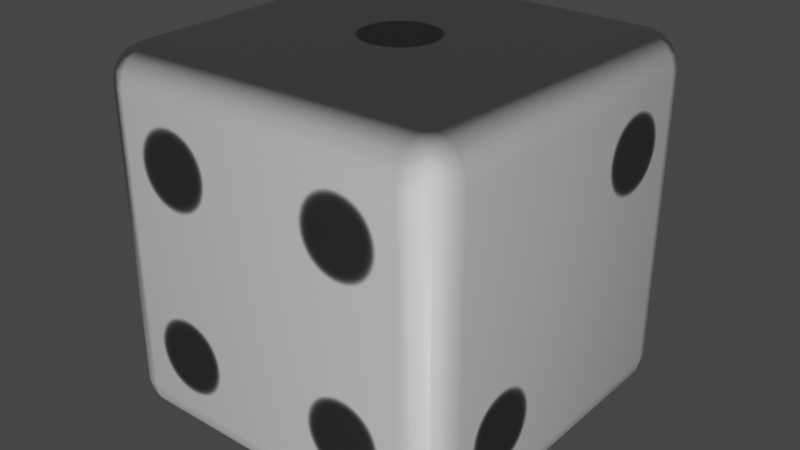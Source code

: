 # Source: Dice.blend  (saved by Blender 2.80.75; exported with 4.5.12 LTS)
import bpy
from mathutils import Matrix  # noqa: F401  (used for matrix-valued properties, if any)

bpy.ops.wm.read_factory_settings(use_empty=True)
scene = bpy.context.scene
scene.name = 'Scene'

# ---- collections
col_collection = bpy.data.collections.new('Collection'); scene.collection.children.link(col_collection)

# ---- images (referenced by path relative to the original .blend; pixels are not part of the script)
import os
ASSET_DIR = os.environ.get("B2B_ASSET_DIR", "")  # directory of the original .blend (textures are referenced by path, not embedded)
HERE = os.path.dirname(os.path.abspath(__file__))  # packed textures are extracted next to this script under _unpacked/

def load_image(name, relpath, width, height, colorspace="sRGB"):
    """Load a texture the original file referenced (path relative to the .blend, or extracted next to this script)."""
    p = next((c for c in (os.path.join(HERE, relpath), os.path.join(ASSET_DIR, relpath)) if relpath and os.path.exists(c)), "")
    if p:
        img = bpy.data.images.load(p, check_existing=True)
        img.name = name
    else:  # same state as the original file: an image datablock whose file is absent (Cycles renders it pink)
        img = bpy.data.images.new(name, width, height)
        img.source = "FILE"
        img.filepath = "//" + (relpath or name)
    img.colorspace_settings.name = colorspace
    return img
img_normal_tif = load_image('normal.tif', 'normal.tif', 1024, 1024, 'sRGB')
img_roughness_png = load_image('roughness.png', '_unpacked/roughness.3dd0b987.png', 1024, 1024, 'Non-Color')
img_albedo_png = load_image('albedo.png', '_unpacked/albedo.b946ae4e.png', 1024, 1024, 'sRGB')

# ---- materials (node trees are filled in below, after node groups)
mat_dice = bpy.data.materials.new('Dice')
mat_dice.use_transparent_shadow = False

# ---- material node trees
mat_dice.use_nodes = True; mat_dice.node_tree.nodes.clear()
_N = mat_dice.node_tree.nodes; _L = mat_dice.node_tree.links
n0 = _N.new('ShaderNodeNormalMap'); n0.name = 'Normal Map'; n0.location = (-156, -28)
n1 = _N.new('ShaderNodeTexImage'); n1.name = 'Image Texture'; n1.location = (-484, -21)
n1.image = img_normal_tif
n2 = _N.new('ShaderNodeTexImage'); n2.name = 'Image Texture.002'; n2.location = (-485, 277)
n2.image = img_roughness_png
n3 = _N.new('ShaderNodeBsdfPrincipled'); n3.name = 'Principled BSDF'; n3.location = (45, 469)
n3.distribution = 'GGX'
n3.subsurface_method = 'BURLEY'
n3.inputs[3].default_value = 1.45
n3.inputs[27].default_value = (0.0, 0.0, 0.0, 1.0)
n3.inputs[28].default_value = 1.0
n4 = _N.new('ShaderNodeOutputMaterial'); n4.name = 'Material Output'; n4.location = (337, 412)
n5 = _N.new('ShaderNodeTexImage'); n5.name = 'Image Texture.001'; n5.location = (-485, 549)
n5.image = img_albedo_png
_L.new(n3.outputs[0], n4.inputs[0])
_L.new(n1.outputs[0], n0.inputs[1])
_L.new(n0.outputs[0], n3.inputs[5])
_L.new(n5.outputs[0], n3.inputs[0])
_L.new(n2.outputs[0], n3.inputs[2])
n4.is_active_output = True

# ---- world
world_world = bpy.data.worlds.new('World'); scene.world = world_world
world_world.use_nodes = True; world_world.node_tree.nodes.clear()
_N = world_world.node_tree.nodes; _L = world_world.node_tree.links
n0 = _N.new('ShaderNodeOutputWorld'); n0.name = 'World Output'; n0.location = (300, 300)
n1 = _N.new('ShaderNodeBackground'); n1.name = 'Background'; n1.location = (10, 300)
n1.inputs[0].default_value = (0.05088, 0.05088, 0.05088, 1.0)
_L.new(n1.outputs[0], n0.inputs[0])
n0.is_active_output = True
world_world.color = (0.05088, 0.05088, 0.05088)
world_world.use_sun_shadow = False
world_world.sun_shadow_jitter_overblur = 0.0

# ---- meshes
me_cube_002 = bpy.data.meshes.new('Cube.002')
me_cube_002.from_pydata([(1.0, 1.0, -1.0), (-1.0, 1.0, -1.0), (1.0, -1.0, -1.0), (-1.0, -1.0, -1.0), (1.0, 1.0, 1.0), (-1.0, 1.0, 1.0), (1.0, -1.0, 1.0), (-1.0, -1.0, 1.0)], [], [(0, 4, 6, 2), (5, 1, 3, 7), (3, 2, 6, 7), (1, 0, 2, 3), (5, 4, 0, 1), (7, 6, 4, 5)])
me_cube_002.polygons.foreach_set('use_smooth', [True] * 6)
_uv = me_cube_002.uv_layers.new(name='UVMap')
_uv.uv.foreach_set('vector', [8.659e-05, 0.25, 0.25, 0.25, 0.25, 0.5, 8.659e-05, 0.5, 0.5, 0.25, 0.75, 0.25, 0.75, 0.5, 0.5, 0.5, 0.5, 0.75, 0.25, 0.75, 0.25, 0.5, 0.5, 0.5, 0.75, 0.25, 0.9999, 0.25, 0.9999, 0.5, 0.75, 0.5, 0.5, 0.25, 0.25, 0.25, 0.25, 8.665e-05, 0.5, 8.659e-05, 0.5, 0.5, 0.25, 0.5, 0.25, 0.25, 0.5, 0.25])
me_cube_002.materials.append(mat_dice)
me_cube_002.use_remesh_preserve_volume = False
me_cube_002.use_remesh_preserve_attributes = False
me_cube_002.use_mirror_vertex_groups = False
me_cube_002.update()

# ---- objects
ob_dice = bpy.data.objects.new('Dice', me_cube_002)

# ---- transforms, parenting, visibility, modifiers, constraints
ob_dice.location = (0.0, 0.0, 0.0)
ob_dice.lock_rotations_4d = False
ob_dice.empty_display_type = 'ARROWS'
ob_dice.lineart.crease_threshold = 0.0
_m = ob_dice.modifiers.new('Bevel', 'BEVEL')
_m.width = 0.19
_m.width_pct = 0.19
_m.segments = 4
_m.limit_method = 'NONE'

# ---- collection membership
col_collection.objects.link(ob_dice)

# ---- scene / render settings (as saved in the file)
scene.frame_start = 1; scene.frame_end = 250; scene.frame_set(1)
scene.render.engine = 'BLENDER_EEVEE_NEXT'
scene.cycles.use_denoising = False
scene.cycles.samples = 128
scene.cycles.sampling_pattern = 'TABULATED_SOBOL'
scene.cycles.use_adaptive_sampling = False
scene.cycles.use_light_tree = False
scene.view_settings.view_transform = 'Filmic'
bpy.context.view_layer.update()

# ---- added for rendering (the .blend has no active camera and no usable light): camera, sun
cam_auto = bpy.data.cameras.new('AutoCamera')
cam_auto.lens = 50.0
cam_auto.sensor_width = 36.0
cam_auto.clip_end = 1000.0
ob_auto_camera = bpy.data.objects.new('AutoCamera', cam_auto)
scene.collection.objects.link(ob_auto_camera)
ob_auto_camera.location = (3.20507, -3.84609, 2.56406)
ob_auto_camera.rotation_euler = (1.09748, -7.21219e-08, 0.694738)
scene.camera = ob_auto_camera
light_auto_sun = bpy.data.lights.new('AutoSun', 'SUN')
light_auto_sun.energy = 3.0
light_auto_sun.angle = 0.0523599
ob_auto_sun = bpy.data.objects.new('AutoSun', light_auto_sun)
scene.collection.objects.link(ob_auto_sun)
ob_auto_sun.rotation_euler = (0.872665, 0.174533, 0.523599)
bpy.context.view_layer.update()
